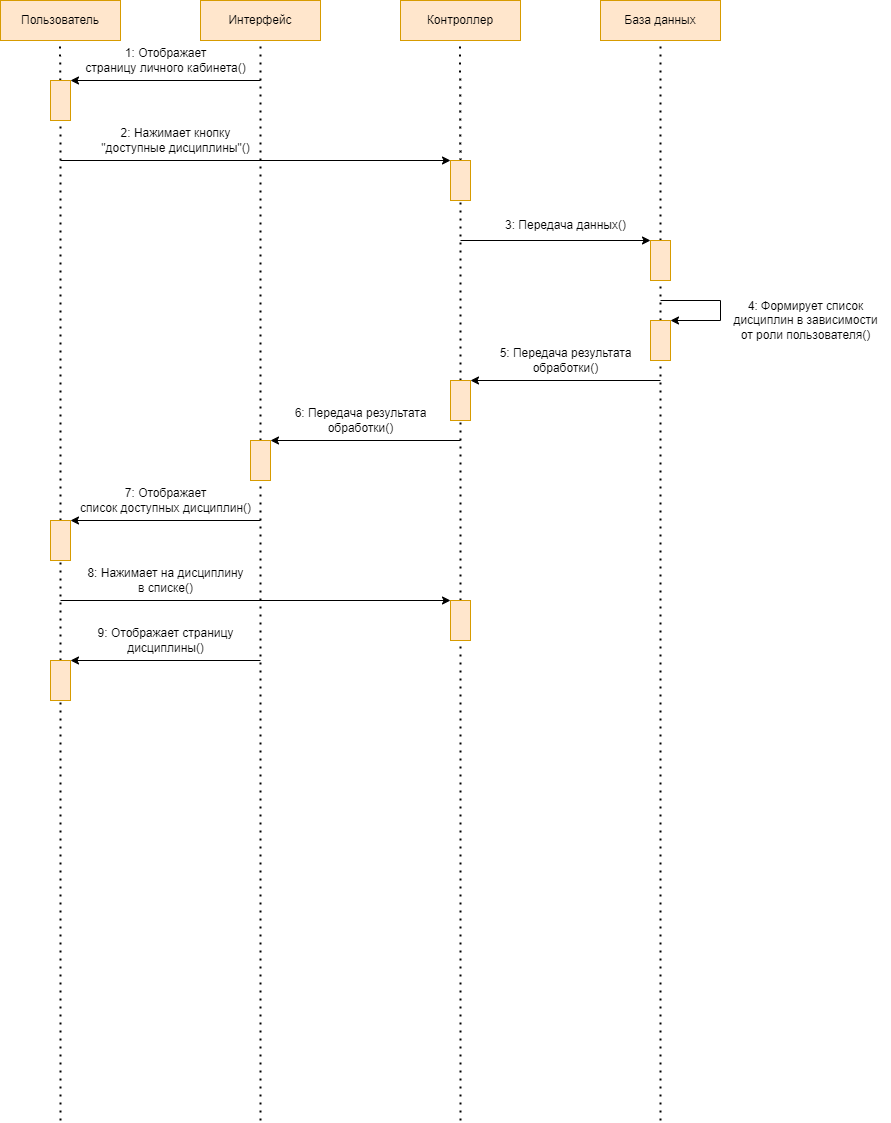

The diagram above was exported from draw.io. Its source (the exported page's mxGraphModel, read from the mxfile embedded in the PNG):
<mxGraphModel dx="868" dy="482" grid="1" gridSize="10" guides="1" tooltips="1" connect="1" arrows="1" fold="1" page="1" pageScale="1" pageWidth="827" pageHeight="1169" math="0" shadow="0">
  <root>
    <mxCell id="0" />
    <mxCell id="1" parent="0" />
    <mxCell id="DUQUUvJ0wmO0uPZRbdGF-1" value="Пользователь" style="rounded=0;whiteSpace=wrap;html=1;glass=0;fillColor=#ffe6cc;strokeColor=#d79b00;" parent="1" vertex="1">
      <mxGeometry x="40" y="40" width="120" height="40" as="geometry" />
    </mxCell>
    <mxCell id="DUQUUvJ0wmO0uPZRbdGF-2" value="Интерфейс" style="rounded=0;whiteSpace=wrap;html=1;glass=0;fillColor=#ffe6cc;strokeColor=#d79b00;" parent="1" vertex="1">
      <mxGeometry x="240" y="40" width="120" height="40" as="geometry" />
    </mxCell>
    <mxCell id="DUQUUvJ0wmO0uPZRbdGF-3" value="Контроллер" style="rounded=0;whiteSpace=wrap;html=1;glass=0;fillColor=#ffe6cc;strokeColor=#d79b00;" parent="1" vertex="1">
      <mxGeometry x="440" y="40" width="120" height="40" as="geometry" />
    </mxCell>
    <mxCell id="DUQUUvJ0wmO0uPZRbdGF-4" value="База данных" style="rounded=0;whiteSpace=wrap;html=1;glass=0;fillColor=#ffe6cc;strokeColor=#d79b00;" parent="1" vertex="1">
      <mxGeometry x="640" y="40" width="120" height="40" as="geometry" />
    </mxCell>
    <mxCell id="DUQUUvJ0wmO0uPZRbdGF-5" value="" style="endArrow=none;dashed=1;html=1;dashPattern=1 3;strokeWidth=2;rounded=0;entryX=0.5;entryY=1;entryDx=0;entryDy=0;startArrow=none;" parent="1" source="DUQUUvJ0wmO0uPZRbdGF-39" target="DUQUUvJ0wmO0uPZRbdGF-2" edge="1">
      <mxGeometry width="50" height="50" relative="1" as="geometry">
        <mxPoint x="300" y="1160" as="sourcePoint" />
        <mxPoint x="410" y="320" as="targetPoint" />
      </mxGeometry>
    </mxCell>
    <mxCell id="DUQUUvJ0wmO0uPZRbdGF-6" value="" style="endArrow=none;dashed=1;html=1;dashPattern=1 3;strokeWidth=2;rounded=0;entryX=0.5;entryY=1;entryDx=0;entryDy=0;startArrow=none;" parent="1" source="DUQUUvJ0wmO0uPZRbdGF-14" edge="1">
      <mxGeometry width="50" height="50" relative="1" as="geometry">
        <mxPoint x="500" y="1160" as="sourcePoint" />
        <mxPoint x="499.5" y="80" as="targetPoint" />
      </mxGeometry>
    </mxCell>
    <mxCell id="DUQUUvJ0wmO0uPZRbdGF-8" value="" style="endArrow=none;dashed=1;html=1;dashPattern=1 3;strokeWidth=2;rounded=0;entryX=0.5;entryY=1;entryDx=0;entryDy=0;startArrow=none;" parent="1" source="DUQUUvJ0wmO0uPZRbdGF-9" edge="1">
      <mxGeometry width="50" height="50" relative="1" as="geometry">
        <mxPoint x="100" y="1160" as="sourcePoint" />
        <mxPoint x="99.5" y="80" as="targetPoint" />
      </mxGeometry>
    </mxCell>
    <mxCell id="DUQUUvJ0wmO0uPZRbdGF-9" value="" style="rounded=0;whiteSpace=wrap;html=1;glass=0;fillColor=#ffe6cc;strokeColor=#d79b00;" parent="1" vertex="1">
      <mxGeometry x="90" y="120" width="20" height="40" as="geometry" />
    </mxCell>
    <mxCell id="DUQUUvJ0wmO0uPZRbdGF-10" value="" style="endArrow=none;dashed=1;html=1;dashPattern=1 3;strokeWidth=2;rounded=0;entryX=0.5;entryY=1;entryDx=0;entryDy=0;startArrow=none;" parent="1" source="DUQUUvJ0wmO0uPZRbdGF-18" target="DUQUUvJ0wmO0uPZRbdGF-9" edge="1">
      <mxGeometry width="50" height="50" relative="1" as="geometry">
        <mxPoint x="100" y="1160" as="sourcePoint" />
        <mxPoint x="99.5" y="80" as="targetPoint" />
      </mxGeometry>
    </mxCell>
    <mxCell id="DUQUUvJ0wmO0uPZRbdGF-11" value="" style="endArrow=classic;html=1;rounded=0;entryX=1;entryY=0;entryDx=0;entryDy=0;entryPerimeter=0;" parent="1" target="DUQUUvJ0wmO0uPZRbdGF-9" edge="1">
      <mxGeometry width="50" height="50" relative="1" as="geometry">
        <mxPoint x="300" y="120" as="sourcePoint" />
        <mxPoint x="120" y="100" as="targetPoint" />
      </mxGeometry>
    </mxCell>
    <mxCell id="DUQUUvJ0wmO0uPZRbdGF-12" value="1: Отображает&lt;br&gt;страницу личного кабинета()" style="text;html=1;align=center;verticalAlign=middle;resizable=0;points=[];autosize=1;strokeColor=none;fillColor=none;glass=0;" parent="1" vertex="1">
      <mxGeometry x="115" y="80" width="180" height="40" as="geometry" />
    </mxCell>
    <mxCell id="DUQUUvJ0wmO0uPZRbdGF-13" value="" style="endArrow=classic;html=1;rounded=0;entryX=0;entryY=0;entryDx=0;entryDy=0;" parent="1" target="DUQUUvJ0wmO0uPZRbdGF-14" edge="1">
      <mxGeometry width="50" height="50" relative="1" as="geometry">
        <mxPoint x="100" y="200" as="sourcePoint" />
        <mxPoint x="440" y="200" as="targetPoint" />
      </mxGeometry>
    </mxCell>
    <mxCell id="DUQUUvJ0wmO0uPZRbdGF-14" value="" style="rounded=0;whiteSpace=wrap;html=1;glass=0;fillColor=#ffe6cc;strokeColor=#d79b00;" parent="1" vertex="1">
      <mxGeometry x="490" y="200" width="20" height="40" as="geometry" />
    </mxCell>
    <mxCell id="DUQUUvJ0wmO0uPZRbdGF-15" value="" style="endArrow=none;dashed=1;html=1;dashPattern=1 3;strokeWidth=2;rounded=0;entryX=0.5;entryY=1;entryDx=0;entryDy=0;startArrow=none;" parent="1" source="DUQUUvJ0wmO0uPZRbdGF-35" target="DUQUUvJ0wmO0uPZRbdGF-14" edge="1">
      <mxGeometry width="50" height="50" relative="1" as="geometry">
        <mxPoint x="500" y="1160" as="sourcePoint" />
        <mxPoint x="499.5" y="80" as="targetPoint" />
      </mxGeometry>
    </mxCell>
    <mxCell id="DUQUUvJ0wmO0uPZRbdGF-16" value="2: Нажимает кнопку&lt;br&gt;&quot;доступные дисциплины&quot;()" style="text;html=1;align=center;verticalAlign=middle;resizable=0;points=[];autosize=1;strokeColor=none;fillColor=none;" parent="1" vertex="1">
      <mxGeometry x="130" y="160" width="170" height="40" as="geometry" />
    </mxCell>
    <mxCell id="DUQUUvJ0wmO0uPZRbdGF-17" value="" style="endArrow=classic;html=1;rounded=0;entryX=1;entryY=0;entryDx=0;entryDy=0;" parent="1" target="DUQUUvJ0wmO0uPZRbdGF-18" edge="1">
      <mxGeometry width="50" height="50" relative="1" as="geometry">
        <mxPoint x="300" y="560" as="sourcePoint" />
        <mxPoint x="130" y="560" as="targetPoint" />
      </mxGeometry>
    </mxCell>
    <mxCell id="DUQUUvJ0wmO0uPZRbdGF-18" value="" style="rounded=0;whiteSpace=wrap;html=1;glass=0;fillColor=#ffe6cc;strokeColor=#d79b00;" parent="1" vertex="1">
      <mxGeometry x="90" y="560" width="20" height="40" as="geometry" />
    </mxCell>
    <mxCell id="DUQUUvJ0wmO0uPZRbdGF-19" value="" style="endArrow=none;dashed=1;html=1;dashPattern=1 3;strokeWidth=2;rounded=0;entryX=0.5;entryY=1;entryDx=0;entryDy=0;startArrow=none;" parent="1" source="DUQUUvJ0wmO0uPZRbdGF-46" target="DUQUUvJ0wmO0uPZRbdGF-18" edge="1">
      <mxGeometry width="50" height="50" relative="1" as="geometry">
        <mxPoint x="100" y="1270" as="sourcePoint" />
        <mxPoint x="100" y="270" as="targetPoint" />
      </mxGeometry>
    </mxCell>
    <mxCell id="DUQUUvJ0wmO0uPZRbdGF-20" value="7: Отображает&lt;br&gt;список доступных дисциплин()" style="text;html=1;align=center;verticalAlign=middle;resizable=0;points=[];autosize=1;strokeColor=none;fillColor=none;" parent="1" vertex="1">
      <mxGeometry x="110" y="520" width="190" height="40" as="geometry" />
    </mxCell>
    <mxCell id="DUQUUvJ0wmO0uPZRbdGF-21" value="" style="endArrow=classic;html=1;rounded=0;entryX=0;entryY=0;entryDx=0;entryDy=0;" parent="1" target="DUQUUvJ0wmO0uPZRbdGF-22" edge="1">
      <mxGeometry width="50" height="50" relative="1" as="geometry">
        <mxPoint x="500" y="280" as="sourcePoint" />
        <mxPoint x="670" y="280" as="targetPoint" />
      </mxGeometry>
    </mxCell>
    <mxCell id="DUQUUvJ0wmO0uPZRbdGF-24" value="3: Передача данных()" style="text;html=1;align=center;verticalAlign=middle;resizable=0;points=[];autosize=1;strokeColor=none;fillColor=none;" parent="1" vertex="1">
      <mxGeometry x="535" y="250" width="140" height="30" as="geometry" />
    </mxCell>
    <mxCell id="DUQUUvJ0wmO0uPZRbdGF-34" value="" style="endArrow=classic;html=1;rounded=0;entryX=1;entryY=0;entryDx=0;entryDy=0;" parent="1" target="DUQUUvJ0wmO0uPZRbdGF-35" edge="1">
      <mxGeometry width="50" height="50" relative="1" as="geometry">
        <mxPoint x="700" y="420" as="sourcePoint" />
        <mxPoint x="540" y="310" as="targetPoint" />
      </mxGeometry>
    </mxCell>
    <mxCell id="DUQUUvJ0wmO0uPZRbdGF-35" value="" style="rounded=0;whiteSpace=wrap;html=1;glass=0;fillColor=#ffe6cc;strokeColor=#d79b00;" parent="1" vertex="1">
      <mxGeometry x="490" y="420" width="20" height="40" as="geometry" />
    </mxCell>
    <mxCell id="DUQUUvJ0wmO0uPZRbdGF-36" value="" style="endArrow=none;dashed=1;html=1;dashPattern=1 3;strokeWidth=2;rounded=0;entryX=0.5;entryY=1;entryDx=0;entryDy=0;" parent="1" target="DUQUUvJ0wmO0uPZRbdGF-35" edge="1">
      <mxGeometry width="50" height="50" relative="1" as="geometry">
        <mxPoint x="500" y="1160" as="sourcePoint" />
        <mxPoint x="500" y="240" as="targetPoint" />
      </mxGeometry>
    </mxCell>
    <mxCell id="DUQUUvJ0wmO0uPZRbdGF-37" value="5: Передача результата&lt;br&gt;обработки()" style="text;html=1;align=center;verticalAlign=middle;resizable=0;points=[];autosize=1;strokeColor=none;fillColor=none;" parent="1" vertex="1">
      <mxGeometry x="525" y="380" width="160" height="40" as="geometry" />
    </mxCell>
    <mxCell id="DUQUUvJ0wmO0uPZRbdGF-38" value="" style="endArrow=classic;html=1;rounded=0;entryX=1;entryY=0;entryDx=0;entryDy=0;" parent="1" edge="1">
      <mxGeometry width="50" height="50" relative="1" as="geometry">
        <mxPoint x="500" y="480" as="sourcePoint" />
        <mxPoint x="310" y="480" as="targetPoint" />
      </mxGeometry>
    </mxCell>
    <mxCell id="DUQUUvJ0wmO0uPZRbdGF-39" value="" style="rounded=0;whiteSpace=wrap;html=1;glass=0;fillColor=#ffe6cc;strokeColor=#d79b00;" parent="1" vertex="1">
      <mxGeometry x="290" y="480" width="20" height="40" as="geometry" />
    </mxCell>
    <mxCell id="DUQUUvJ0wmO0uPZRbdGF-40" value="" style="endArrow=none;dashed=1;html=1;dashPattern=1 3;strokeWidth=2;rounded=0;entryX=0.5;entryY=1;entryDx=0;entryDy=0;" parent="1" target="DUQUUvJ0wmO0uPZRbdGF-39" edge="1">
      <mxGeometry width="50" height="50" relative="1" as="geometry">
        <mxPoint x="300" y="1160" as="sourcePoint" />
        <mxPoint x="300" y="80" as="targetPoint" />
      </mxGeometry>
    </mxCell>
    <mxCell id="DUQUUvJ0wmO0uPZRbdGF-42" value="" style="rounded=0;whiteSpace=wrap;html=1;glass=0;fillColor=#ffe6cc;strokeColor=#d79b00;" parent="1" vertex="1">
      <mxGeometry x="490" y="640" width="20" height="40" as="geometry" />
    </mxCell>
    <mxCell id="DUQUUvJ0wmO0uPZRbdGF-43" value="" style="endArrow=classic;html=1;rounded=0;entryX=0;entryY=0;entryDx=0;entryDy=0;" parent="1" edge="1">
      <mxGeometry width="50" height="50" relative="1" as="geometry">
        <mxPoint x="100" y="640" as="sourcePoint" />
        <mxPoint x="490" y="640" as="targetPoint" />
      </mxGeometry>
    </mxCell>
    <mxCell id="DUQUUvJ0wmO0uPZRbdGF-44" value="8: Нажимает на дисциплину&lt;br&gt;в списке()" style="text;html=1;align=center;verticalAlign=middle;resizable=0;points=[];autosize=1;strokeColor=none;fillColor=none;" parent="1" vertex="1">
      <mxGeometry x="115" y="600" width="180" height="40" as="geometry" />
    </mxCell>
    <mxCell id="DUQUUvJ0wmO0uPZRbdGF-45" value="" style="endArrow=classic;html=1;rounded=0;entryX=1;entryY=0;entryDx=0;entryDy=0;" parent="1" target="DUQUUvJ0wmO0uPZRbdGF-46" edge="1">
      <mxGeometry width="50" height="50" relative="1" as="geometry">
        <mxPoint x="300" y="700" as="sourcePoint" />
        <mxPoint x="130" y="680" as="targetPoint" />
      </mxGeometry>
    </mxCell>
    <mxCell id="DUQUUvJ0wmO0uPZRbdGF-47" value="9: Отображает страницу&lt;br&gt;дисциплины()" style="text;html=1;align=center;verticalAlign=middle;resizable=0;points=[];autosize=1;strokeColor=none;fillColor=none;" parent="1" vertex="1">
      <mxGeometry x="125" y="660" width="160" height="40" as="geometry" />
    </mxCell>
    <mxCell id="DUQUUvJ0wmO0uPZRbdGF-46" value="" style="rounded=0;whiteSpace=wrap;html=1;glass=0;fillColor=#ffe6cc;strokeColor=#d79b00;" parent="1" vertex="1">
      <mxGeometry x="90" y="700" width="20" height="40" as="geometry" />
    </mxCell>
    <mxCell id="DUQUUvJ0wmO0uPZRbdGF-48" value="" style="endArrow=none;dashed=1;html=1;dashPattern=1 3;strokeWidth=2;rounded=0;entryX=0.5;entryY=1;entryDx=0;entryDy=0;" parent="1" target="DUQUUvJ0wmO0uPZRbdGF-46" edge="1">
      <mxGeometry width="50" height="50" relative="1" as="geometry">
        <mxPoint x="100" y="1160" as="sourcePoint" />
        <mxPoint x="100" y="640" as="targetPoint" />
      </mxGeometry>
    </mxCell>
    <mxCell id="DUQUUvJ0wmO0uPZRbdGF-50" value="" style="endArrow=classic;html=1;rounded=0;entryX=1;entryY=0;entryDx=0;entryDy=0;" parent="1" target="DUQUUvJ0wmO0uPZRbdGF-49" edge="1">
      <mxGeometry width="50" height="50" relative="1" as="geometry">
        <mxPoint x="700" y="340" as="sourcePoint" />
        <mxPoint x="720" y="380" as="targetPoint" />
        <Array as="points">
          <mxPoint x="760" y="340" />
          <mxPoint x="760" y="360" />
        </Array>
      </mxGeometry>
    </mxCell>
    <mxCell id="DUQUUvJ0wmO0uPZRbdGF-51" value="4: Формирует список&lt;br&gt;дисциплин в зависимости&lt;br&gt;от роли пользователя()" style="text;html=1;align=center;verticalAlign=middle;resizable=0;points=[];autosize=1;strokeColor=none;fillColor=none;" parent="1" vertex="1">
      <mxGeometry x="760" y="330" width="170" height="60" as="geometry" />
    </mxCell>
    <mxCell id="DUQUUvJ0wmO0uPZRbdGF-52" value="6: Передача результата&lt;br&gt;обработки()" style="text;html=1;align=center;verticalAlign=middle;resizable=0;points=[];autosize=1;strokeColor=none;fillColor=none;" parent="1" vertex="1">
      <mxGeometry x="320" y="440" width="160" height="40" as="geometry" />
    </mxCell>
    <mxCell id="DUQUUvJ0wmO0uPZRbdGF-26" value="" style="endArrow=none;dashed=1;html=1;dashPattern=1 3;strokeWidth=2;rounded=0;entryX=0.5;entryY=1;entryDx=0;entryDy=0;" parent="1" target="DUQUUvJ0wmO0uPZRbdGF-4" edge="1">
      <mxGeometry width="50" height="50" relative="1" as="geometry">
        <mxPoint x="700" y="1160" as="sourcePoint" />
        <mxPoint x="700" y="350" as="targetPoint" />
      </mxGeometry>
    </mxCell>
    <mxCell id="DUQUUvJ0wmO0uPZRbdGF-22" value="" style="rounded=0;whiteSpace=wrap;html=1;glass=0;fillColor=#ffe6cc;strokeColor=#d79b00;" parent="1" vertex="1">
      <mxGeometry x="690" y="280" width="20" height="40" as="geometry" />
    </mxCell>
    <mxCell id="DUQUUvJ0wmO0uPZRbdGF-49" value="" style="rounded=0;whiteSpace=wrap;html=1;glass=0;fillColor=#ffe6cc;strokeColor=#d79b00;" parent="1" vertex="1">
      <mxGeometry x="690" y="360" width="20" height="40" as="geometry" />
    </mxCell>
  </root>
</mxGraphModel>